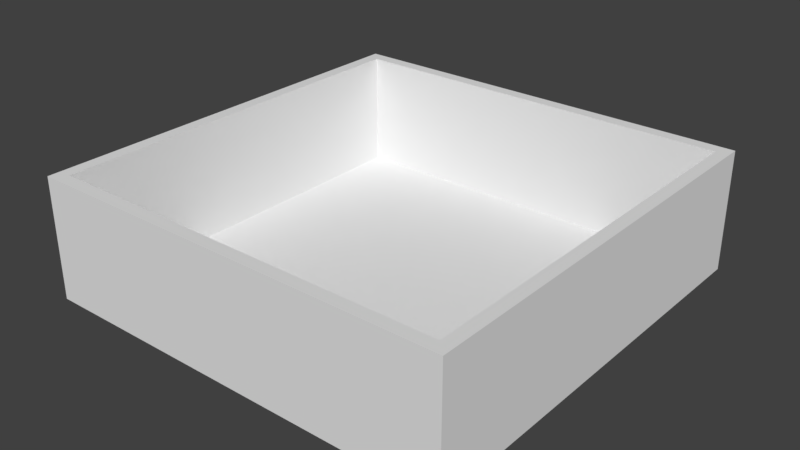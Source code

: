 # Source: piscina.blend  (saved by Blender 2.77.0; exported with 4.5.12 LTS)
import bpy
from mathutils import Matrix  # noqa: F401  (used for matrix-valued properties, if any)

bpy.ops.wm.read_factory_settings(use_empty=True)
scene = bpy.context.scene
scene.name = 'Scene'

# ---- collections
col_collection_1 = bpy.data.collections.new('Collection 1'); scene.collection.children.link(col_collection_1)

# ---- materials (node trees are filled in below, after node groups)
mat_material = bpy.data.materials.new('Material')
mat_material.alpha_threshold = 0.0
mat_material.use_transparent_shadow = False
mat_material.roughness = 0.5
mat_material.specular_intensity = 0.0
mat_material_002 = bpy.data.materials.new('Material.002')
mat_material_002.alpha_threshold = 0.0
mat_material_002.use_transparent_shadow = False
mat_material_002.roughness = 0.5

# ---- material node trees

# ---- world
world_world = bpy.data.worlds.new('World'); scene.world = world_world
world_world.color = (0.05088, 0.05088, 0.05088)
world_world.use_sun_shadow = False
world_world.sun_shadow_jitter_overblur = 0.0
world_world.cycles.sampling_method = 'MANUAL'

# ---- meshes
me_cube = bpy.data.meshes.new('Cube')
me_cube.from_pydata([(-1.038, -1.038, 0.08366), (-1.038, -1.038, 2.121), (-1.038, 1.038, 0.08366), (-1.038, 1.038, 2.121), (1.038, -1.038, 0.08366), (1.038, -1.038, 2.121), (1.038, 1.038, 0.08366), (1.038, 1.038, 2.121), (-0.9756, -0.9756, 0.1457), (-0.9756, -0.9756, 2.121), (-0.9756, 0.9756, 0.1457), (-0.9756, 0.9756, 2.121), (0.9756, -0.9756, 0.1457), (0.9756, -0.9756, 2.121), (0.9756, 0.9756, 0.1457), (0.9756, 0.9756, 2.121)], [], [(1, 3, 2, 0), (3, 7, 6, 2), (7, 5, 4, 6), (5, 1, 0, 4), (0, 2, 6, 4), (8, 10, 11, 9), (10, 14, 15, 11), (14, 12, 13, 15), (12, 8, 9, 13), (12, 14, 10, 8), (3, 1, 9, 11), (7, 3, 11, 15), (5, 7, 15, 13), (1, 5, 13, 9)])
me_cube.polygons.foreach_set('material_index', [0, 0, 0, 0, 0, 0, 0, 0, 0, 0, 1, 1, 1, 1])
me_cube.materials.append(mat_material)
me_cube.materials.append(mat_material_002)
me_cube.use_remesh_preserve_volume = False
me_cube.use_remesh_preserve_attributes = False
me_cube.use_mirror_vertex_groups = False
me_cube.update()

# ---- objects
ob_cube = bpy.data.objects.new('Cube', me_cube)

# ---- transforms, parenting, visibility, modifiers, constraints
ob_cube.location = (0.0, 0.0, 0.0)
ob_cube.scale = (5.0, 5.0, 1.45)
ob_cube.lineart.crease_threshold = 0.0

# ---- collection membership
col_collection_1.objects.link(ob_cube)

# ---- scene / render settings (as saved in the file)
scene.frame_start = 1; scene.frame_end = 250; scene.frame_set(0)
scene.render.engine = 'BLENDER_EEVEE_NEXT'
scene.render.resolution_percentage = 50
scene.render.dither_intensity = 0.0
scene.cycles.use_denoising = False
scene.cycles.samples = 128
scene.cycles.sampling_pattern = 'TABULATED_SOBOL'
scene.cycles.light_sampling_threshold = 0.0
scene.cycles.use_adaptive_sampling = False
scene.cycles.use_light_tree = False
scene.cycles.blur_glossy = 0.0
scene.cycles.sample_clamp_indirect = 0.0
scene.view_settings.view_transform = 'Standard'
bpy.context.view_layer.update()

# ---- added for rendering (the .blend has no active camera and no usable light): camera, sun
cam_auto = bpy.data.cameras.new('AutoCamera')
cam_auto.lens = 50.0
cam_auto.sensor_width = 36.0
cam_auto.clip_end = 1000.0
ob_auto_camera = bpy.data.objects.new('AutoCamera', cam_auto)
scene.collection.objects.link(ob_auto_camera)
ob_auto_camera.location = (13.8488, -16.6185, 12.6776)
ob_auto_camera.rotation_euler = (1.09748, -7.21219e-08, 0.694738)
scene.camera = ob_auto_camera
light_auto_sun = bpy.data.lights.new('AutoSun', 'SUN')
light_auto_sun.energy = 3.0
light_auto_sun.angle = 0.0523599
ob_auto_sun = bpy.data.objects.new('AutoSun', light_auto_sun)
scene.collection.objects.link(ob_auto_sun)
ob_auto_sun.rotation_euler = (0.872665, 0.174533, 0.523599)
bpy.context.view_layer.update()
